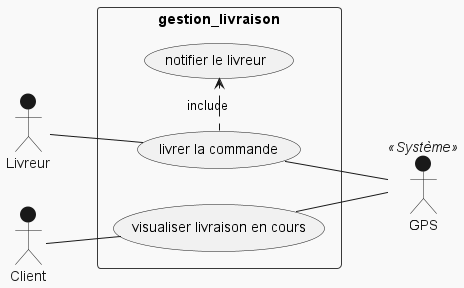

The diagram above was rendered by PlantUML. Its source (embedded in the PNG):
@startuml Livraison d'une commande
!theme mars
left to right direction
skinparam packageStyle rect
actor Livreur
actor Client
GPS << Système >>
rectangle gestion_livraison {	
	Livreur -- (livrer la commande)
	(livrer la commande) .> (notifier le livreur): include
	(livrer la commande) -- GPS
	Client -- (visualiser livraison en cours)
	(visualiser livraison en cours) -- GPS
	
}

@enduml